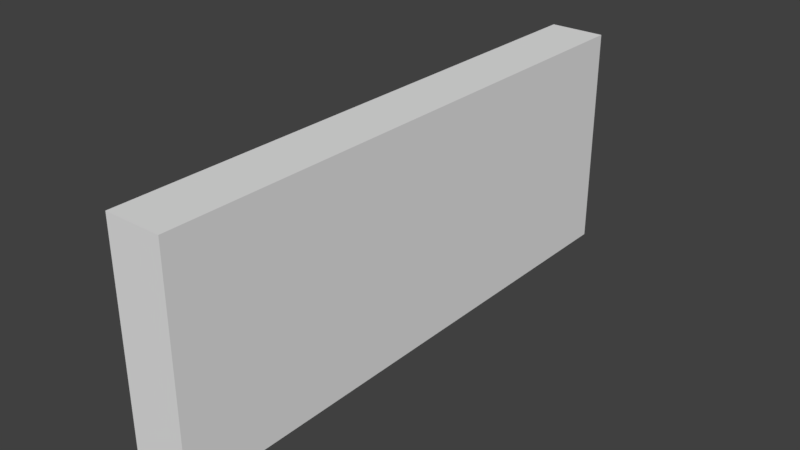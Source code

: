 # Source: tile--wall-x.blend  (saved by Blender 2.79.0; exported with 4.5.12 LTS)
import bpy
from mathutils import Matrix  # noqa: F401  (used for matrix-valued properties, if any)

bpy.ops.wm.read_factory_settings(use_empty=True)
scene = bpy.context.scene
scene.name = 'Scene'

# ---- collections
col_collection_1 = bpy.data.collections.new('Collection 1'); scene.collection.children.link(col_collection_1)

# ---- materials (node trees are filled in below, after node groups)
mat_material = bpy.data.materials.new('Material')
mat_material.alpha_threshold = 0.0
mat_material.use_transparent_shadow = False
mat_material.preview_render_type = 'FLAT'
mat_material.roughness = 0.5
mat_material.specular_intensity = 0.05
mat_material.line_color = (0.0, 0.0, 0.0, 1.0)

# ---- material node trees

# ---- world
world_world = bpy.data.worlds.new('World'); scene.world = world_world
world_world.color = (0.05088, 0.05088, 0.05088)
world_world.use_sun_shadow = False
world_world.sun_shadow_jitter_overblur = 0.0
world_world.cycles.sampling_method = 'MANUAL'

# ---- meshes
me_cube_001 = bpy.data.meshes.new('Cube.001')
me_cube_001.from_pydata([(-2.0, 20.0, -8.0), (-2.0, 20.0, 8.0), (2.0, 20.0, -8.0), (2.0, 20.0, 8.0), (-2.0, -20.0, -8.0), (-2.0, -20.0, 8.0), (2.0, -20.0, -8.0), (2.0, -20.0, 8.0)], [], [(0, 1, 3, 2), (2, 3, 7, 6), (6, 7, 5, 4), (4, 5, 1, 0), (2, 6, 4, 0), (7, 3, 1, 5)])
_uv = me_cube_001.uv_layers.new(name='UVMap')
_uv.uv.foreach_set('vector', [0.25, 5e-05, 0.25, 0.9999, 5e-05, 0.9999, 5e-05, 5.002e-05, 1.095, 0.000955, 1.095, 0.9908, -1.38, 0.9908, -1.38, 0.000955, 0.25, 4.999e-05, 0.25, 0.9999, 4.999e-05, 0.9999, 4.999e-05, 5.008e-05, -1.38, 0.9908, -1.38, 0.000955, 1.095, 0.000955, 1.095, 0.9908, 1.0, 0.1, 3.162e-05, 0.1, 3.162e-05, 3.162e-05, 1.0, 3.167e-05, 3.162e-05, 3.234e-05, 1.0, 3.162e-05, 1.0, 0.1, 3.162e-05, 0.1])
me_cube_001.materials.append(mat_material)
me_cube_001.use_remesh_preserve_volume = False
me_cube_001.use_remesh_preserve_attributes = False
me_cube_001.use_mirror_vertex_groups = False
me_cube_001.update()

# ---- objects
ob_cube = bpy.data.objects.new('Cube', me_cube_001)

# ---- transforms, parenting, visibility, modifiers, constraints
ob_cube.location = (0.0, 0.0, 0.0)
ob_cube.lineart.crease_threshold = 0.0

# ---- collection membership
col_collection_1.objects.link(ob_cube)

# ---- scene / render settings (as saved in the file)
scene.frame_start = 1; scene.frame_end = 250; scene.frame_set(1)
scene.render.engine = 'BLENDER_EEVEE_NEXT'
scene.render.resolution_percentage = 50
scene.render.dither_intensity = 0.0
scene.cycles.use_denoising = False
scene.cycles.samples = 128
scene.cycles.sampling_pattern = 'TABULATED_SOBOL'
scene.cycles.use_adaptive_sampling = False
scene.cycles.use_light_tree = False
scene.cycles.blur_glossy = 0.0
scene.cycles.sample_clamp_indirect = 0.0
scene.view_settings.view_transform = 'Standard'
bpy.context.view_layer.update()

# ---- added for rendering (the .blend has no active camera and no usable light): camera, sun
cam_auto = bpy.data.cameras.new('AutoCamera')
cam_auto.lens = 50.0
cam_auto.sensor_width = 36.0
cam_auto.clip_end = 1000.0
ob_auto_camera = bpy.data.objects.new('AutoCamera', cam_auto)
scene.collection.objects.link(ob_auto_camera)
ob_auto_camera.location = (40.0313, -48.0376, 32.0251)
ob_auto_camera.rotation_euler = (1.09748, -7.21219e-08, 0.694738)
scene.camera = ob_auto_camera
light_auto_sun = bpy.data.lights.new('AutoSun', 'SUN')
light_auto_sun.energy = 3.0
light_auto_sun.angle = 0.0523599
ob_auto_sun = bpy.data.objects.new('AutoSun', light_auto_sun)
scene.collection.objects.link(ob_auto_sun)
ob_auto_sun.rotation_euler = (0.872665, 0.174533, 0.523599)
bpy.context.view_layer.update()
